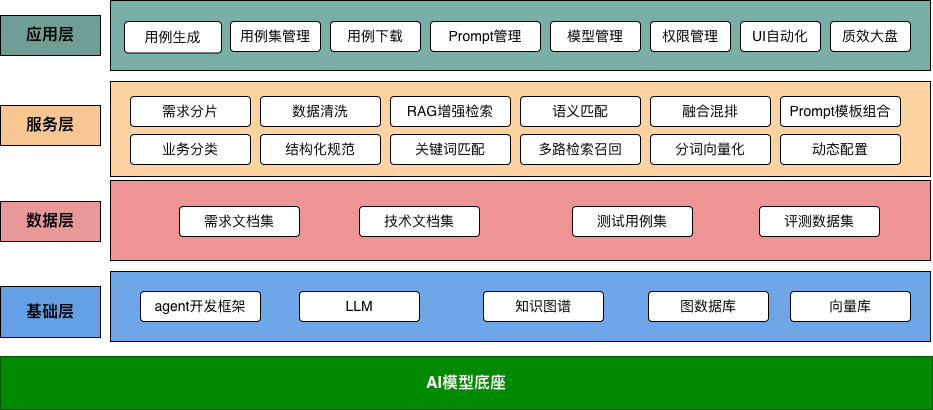

The diagram above was exported from draw.io. Its source (the exported page's mxGraphModel, read from the mxfile embedded in the PNG):
<mxGraphModel dx="1414" dy="824" grid="0" gridSize="10" guides="1" tooltips="1" connect="0" arrows="0" fold="1" page="1" pageScale="1" pageWidth="1100" pageHeight="500" math="0" shadow="0">
  <root>
    <mxCell id="0" />
    <mxCell id="1" parent="0" />
    <mxCell id="2" parent="1" style="rounded=0;whiteSpace=wrap;html=1;fillColor=#79AFA6;strokeColor=#000000;" value="" vertex="1">
      <mxGeometry height="70" width="820" x="130" y="20" as="geometry" />
    </mxCell>
    <mxCell id="3" parent="1" style="rounded=0;whiteSpace=wrap;html=1;fillColor=#FFD3A1;strokeColor=#000000;" value="" vertex="1">
      <mxGeometry height="95" width="820" x="130" y="101" as="geometry" />
    </mxCell>
    <mxCell id="4" parent="1" style="rounded=0;whiteSpace=wrap;html=1;fillColor=#EE9494;strokeColor=#000000;" value="" vertex="1">
      <mxGeometry height="80" width="820" x="130" y="200" as="geometry" />
    </mxCell>
    <mxCell id="5" parent="1" style="rounded=0;whiteSpace=wrap;html=1;fillColor=#6FA6E7;strokeColor=#000000;" value="" vertex="1">
      <mxGeometry height="70" width="820" x="130" y="291" as="geometry" />
    </mxCell>
    <mxCell id="6" parent="1" style="rounded=0;whiteSpace=wrap;html=1;fillColor=#6E9E96;strokeColor=#000000;fontSize=16;fontStyle=1;" value="应用层" vertex="1">
      <mxGeometry height="40" width="100" x="20" y="35" as="geometry" />
    </mxCell>
    <mxCell id="7" parent="1" style="rounded=0;whiteSpace=wrap;html=1;fillColor=#F7C692;strokeColor=#000000;fontSize=16;fontStyle=1;" value="服务层" vertex="1">
      <mxGeometry height="40" width="100" x="20" y="125" as="geometry" />
    </mxCell>
    <mxCell id="8" parent="1" style="rounded=0;whiteSpace=wrap;html=1;fillColor=#E89898;strokeColor=#000000;fontSize=16;fontStyle=1;" value="数据层" vertex="1">
      <mxGeometry height="40" width="100" x="20" y="221" as="geometry" />
    </mxCell>
    <mxCell id="9" parent="1" style="rounded=0;whiteSpace=wrap;html=1;fillColor=#66A0E4;strokeColor=#000000;fontSize=16;fontStyle=1;" value="基础层" vertex="1">
      <mxGeometry height="51" width="100" x="20" y="306" as="geometry" />
    </mxCell>
    <mxCell id="10" parent="1" style="rounded=1;arcSize=12;whiteSpace=wrap;html=1;fillColor=#FFFFFF;strokeColor=#000000;fontSize=14;" value="用例生成" vertex="1">
      <mxGeometry height="31.5" width="97" x="144" y="41" as="geometry" />
    </mxCell>
    <mxCell id="11" parent="1" style="rounded=1;arcSize=12;whiteSpace=wrap;html=1;fillColor=#FFFFFF;strokeColor=#000000;fontSize=14;" value="用例集管理" vertex="1">
      <mxGeometry height="30" width="90" x="250" y="41" as="geometry" />
    </mxCell>
    <mxCell id="12" parent="1" style="rounded=1;arcSize=12;whiteSpace=wrap;html=1;fillColor=#FFFFFF;strokeColor=#000000;fontSize=14;" value="用例下载" vertex="1">
      <mxGeometry height="30" width="90" x="350" y="41" as="geometry" />
    </mxCell>
    <mxCell id="13" parent="1" style="rounded=1;arcSize=12;whiteSpace=wrap;html=1;fillColor=#FFFFFF;strokeColor=#000000;fontSize=14;" value="Prompt管理" vertex="1">
      <mxGeometry height="30" width="110" x="450" y="41" as="geometry" />
    </mxCell>
    <mxCell id="14" parent="1" style="rounded=1;arcSize=12;whiteSpace=wrap;html=1;fillColor=#FFFFFF;strokeColor=#000000;fontSize=14;" value="模型管理" vertex="1">
      <mxGeometry height="30" width="90" x="570" y="41" as="geometry" />
    </mxCell>
    <mxCell id="15" parent="1" style="rounded=1;arcSize=12;whiteSpace=wrap;html=1;fillColor=#FFFFFF;strokeColor=#000000;fontSize=14;" value="权限管理" vertex="1">
      <mxGeometry height="30" width="80" x="670" y="41" as="geometry" />
    </mxCell>
    <mxCell id="16" parent="1" style="rounded=1;arcSize=12;whiteSpace=wrap;html=1;fillColor=#FFFFFF;strokeColor=#000000;fontSize=14;" value="UI自动化" vertex="1">
      <mxGeometry height="30" width="80" x="760" y="41" as="geometry" />
    </mxCell>
    <mxCell id="17" parent="1" style="rounded=1;arcSize=12;whiteSpace=wrap;html=1;fillColor=#FFFFFF;strokeColor=#000000;fontSize=14;" value="质效大盘" vertex="1">
      <mxGeometry height="30" width="80" x="850" y="41" as="geometry" />
    </mxCell>
    <mxCell id="18" parent="1" style="rounded=1;arcSize=12;whiteSpace=wrap;html=1;fillColor=#FFFFFF;strokeColor=#000000;fontSize=14;" value="需求分片" vertex="1">
      <mxGeometry height="30" width="120" x="150" y="116" as="geometry" />
    </mxCell>
    <mxCell id="19" parent="1" style="rounded=1;arcSize=12;whiteSpace=wrap;html=1;fillColor=#FFFFFF;strokeColor=#000000;fontSize=14;" value="数据清洗" vertex="1">
      <mxGeometry height="30" width="120" x="280" y="116" as="geometry" />
    </mxCell>
    <mxCell id="20" parent="1" style="rounded=1;arcSize=12;whiteSpace=wrap;html=1;fillColor=#FFFFFF;strokeColor=#000000;fontSize=14;" value="RAG增强检索" vertex="1">
      <mxGeometry height="30" width="120" x="410" y="116" as="geometry" />
    </mxCell>
    <mxCell id="21" parent="1" style="rounded=1;arcSize=12;whiteSpace=wrap;html=1;fillColor=#FFFFFF;strokeColor=#000000;fontSize=14;" value="语义匹配" vertex="1">
      <mxGeometry height="30" width="120" x="540" y="116" as="geometry" />
    </mxCell>
    <mxCell id="22" parent="1" style="rounded=1;arcSize=12;whiteSpace=wrap;html=1;fillColor=#FFFFFF;strokeColor=#000000;fontSize=14;" value="融合混排" vertex="1">
      <mxGeometry height="30" width="120" x="670" y="116" as="geometry" />
    </mxCell>
    <mxCell id="23" parent="1" style="rounded=1;arcSize=12;whiteSpace=wrap;html=1;fillColor=#FFFFFF;strokeColor=#000000;fontSize=14;" value="Prompt模板组合" vertex="1">
      <mxGeometry height="30" width="120" x="800" y="116" as="geometry" />
    </mxCell>
    <mxCell id="24" parent="1" style="rounded=1;arcSize=12;whiteSpace=wrap;html=1;fillColor=#FFFFFF;strokeColor=#000000;fontSize=14;" value="业务分类" vertex="1">
      <mxGeometry height="30" width="120" x="150" y="154" as="geometry" />
    </mxCell>
    <mxCell id="25" parent="1" style="rounded=1;arcSize=12;whiteSpace=wrap;html=1;fillColor=#FFFFFF;strokeColor=#000000;fontSize=14;" value="结构化规范" vertex="1">
      <mxGeometry height="30" width="120" x="280" y="154" as="geometry" />
    </mxCell>
    <mxCell id="26" parent="1" style="rounded=1;arcSize=12;whiteSpace=wrap;html=1;fillColor=#FFFFFF;strokeColor=#000000;fontSize=14;" value="关键词匹配" vertex="1">
      <mxGeometry height="30" width="120" x="410" y="154" as="geometry" />
    </mxCell>
    <mxCell id="27" parent="1" style="rounded=1;arcSize=12;whiteSpace=wrap;html=1;fillColor=#FFFFFF;strokeColor=#000000;fontSize=14;" value="多路检索召回" vertex="1">
      <mxGeometry height="30" width="120" x="540" y="154" as="geometry" />
    </mxCell>
    <mxCell id="28" parent="1" style="rounded=1;arcSize=12;whiteSpace=wrap;html=1;fillColor=#FFFFFF;strokeColor=#000000;fontSize=14;" value="分词向量化" vertex="1">
      <mxGeometry height="30" width="120" x="670" y="154" as="geometry" />
    </mxCell>
    <mxCell id="29" parent="1" style="rounded=1;arcSize=12;whiteSpace=wrap;html=1;fillColor=#FFFFFF;strokeColor=#000000;fontSize=14;" value="动态配置" vertex="1">
      <mxGeometry height="30" width="120" x="800" y="154" as="geometry" />
    </mxCell>
    <mxCell id="30" parent="1" style="rounded=1;arcSize=12;whiteSpace=wrap;html=1;fillColor=#FFFFFF;strokeColor=#000000;fontSize=14;" value="需求文档集" vertex="1">
      <mxGeometry height="30" width="120" x="199" y="226" as="geometry" />
    </mxCell>
    <mxCell id="31" parent="1" style="rounded=1;arcSize=12;whiteSpace=wrap;html=1;fillColor=#FFFFFF;strokeColor=#000000;fontSize=14;" value="技术文档集" vertex="1">
      <mxGeometry height="30" width="120" x="379" y="226" as="geometry" />
    </mxCell>
    <mxCell id="32" parent="1" style="rounded=1;arcSize=12;whiteSpace=wrap;html=1;fillColor=#FFFFFF;strokeColor=#000000;fontSize=14;" value="测试用例集" vertex="1">
      <mxGeometry height="30" width="120" x="592" y="226" as="geometry" />
    </mxCell>
    <mxCell id="34" parent="1" style="rounded=1;arcSize=12;whiteSpace=wrap;html=1;fillColor=#FFFFFF;strokeColor=#000000;fontSize=14;" value="评测数据集" vertex="1">
      <mxGeometry height="30" width="120" x="779" y="226" as="geometry" />
    </mxCell>
    <mxCell id="35" parent="1" style="rounded=1;arcSize=12;whiteSpace=wrap;html=1;fillColor=#FFFFFF;strokeColor=#000000;fontSize=14;" value="agent开发框架" vertex="1">
      <mxGeometry height="30" width="120" x="160" y="311" as="geometry" />
    </mxCell>
    <mxCell id="36" parent="1" style="rounded=1;arcSize=12;whiteSpace=wrap;html=1;fillColor=#FFFFFF;strokeColor=#000000;fontSize=14;" value="LLM" vertex="1">
      <mxGeometry height="30" width="120" x="319" y="311" as="geometry" />
    </mxCell>
    <mxCell id="37" parent="1" style="rounded=1;arcSize=12;whiteSpace=wrap;html=1;fillColor=#FFFFFF;strokeColor=#000000;fontSize=14;" value="知识图谱" vertex="1">
      <mxGeometry height="30" width="120" x="503" y="311" as="geometry" />
    </mxCell>
    <mxCell id="40" parent="1" style="rounded=1;arcSize=12;whiteSpace=wrap;html=1;fillColor=#FFFFFF;strokeColor=#000000;fontSize=14;" value="向量库" vertex="1">
      <mxGeometry height="30" width="120" x="810" y="311" as="geometry" />
    </mxCell>
    <mxCell id="Dr9D5QvL5G3K6XEYiDRb-40" parent="1" style="rounded=0;whiteSpace=wrap;html=1;fillColor=#008a00;strokeColor=#005700;fontSize=16;fontStyle=1;fontColor=#ffffff;" value="AI模型底座" vertex="1">
      <mxGeometry height="53" width="932" x="20" y="376" as="geometry" />
    </mxCell>
    <mxCell id="Dr9D5QvL5G3K6XEYiDRb-41" parent="1" style="rounded=1;arcSize=12;whiteSpace=wrap;html=1;fillColor=#FFFFFF;strokeColor=#000000;fontSize=14;" value="图数据库" vertex="1">
      <mxGeometry height="30" width="120" x="668" y="311" as="geometry" />
    </mxCell>
  </root>
</mxGraphModel>